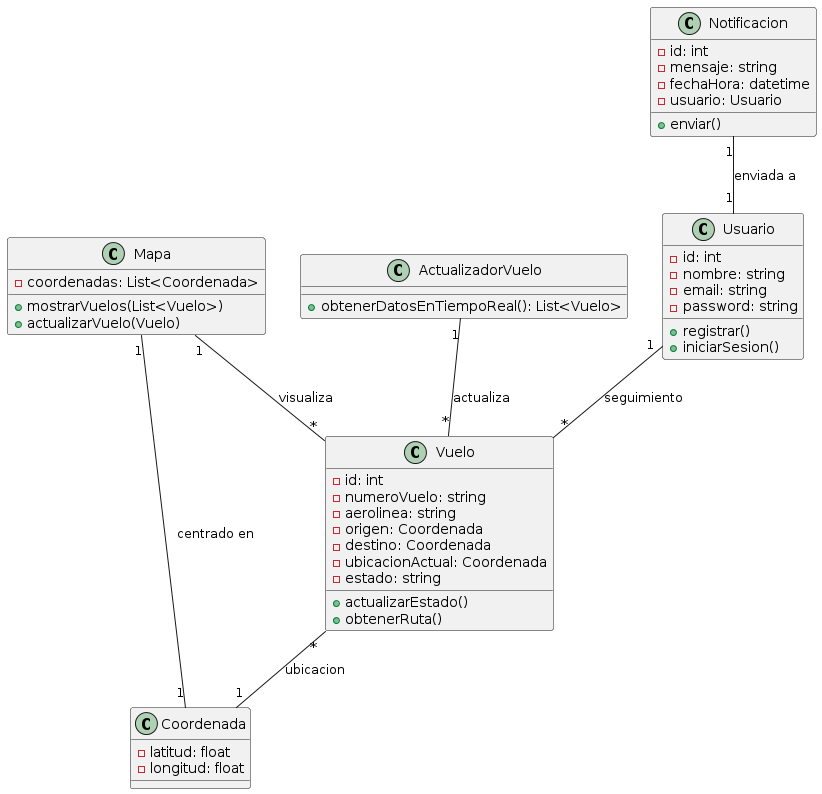

The diagram above was rendered by PlantUML. Its source (embedded in the PNG):
@startuml
class Usuario {
    - id: int
    - nombre: string
    - email: string
    - password: string
    + registrar()
    + iniciarSesion()
}

class Vuelo {
    - id: int
    - numeroVuelo: string
    - aerolinea: string
    - origen: Coordenada
    - destino: Coordenada
    - ubicacionActual: Coordenada
    - estado: string
    + actualizarEstado()
    + obtenerRuta()
}

class Coordenada {
    - latitud: float
    - longitud: float
}

class Mapa {
    - coordenadas: List<Coordenada>
    + mostrarVuelos(List<Vuelo>)
    + actualizarVuelo(Vuelo)
}

class ActualizadorVuelo {
    + obtenerDatosEnTiempoReal(): List<Vuelo>
}

class Notificacion {
    - id: int
    - mensaje: string
    - fechaHora: datetime
    - usuario: Usuario
    + enviar()
}

Usuario "1" -- "*" Vuelo : "seguimiento"
Vuelo "*" -- "1" Coordenada : "ubicacion"
Mapa "1" -- "*" Vuelo : "visualiza"
Mapa "1" -- "1" Coordenada : "centrado en"
ActualizadorVuelo "1" -- "*" Vuelo : "actualiza"
Notificacion "1" -- "1" Usuario : "enviada a"
@enduml